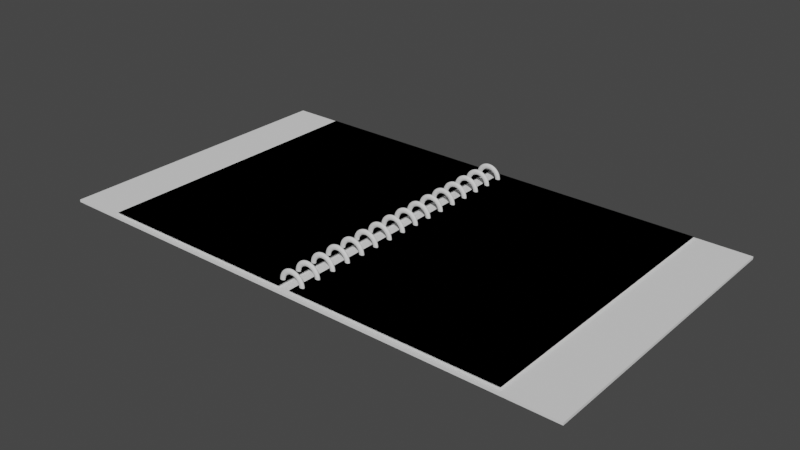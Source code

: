 # Source: Book.blend  (saved by Blender 3.1.7; exported with 4.5.12 LTS)
import bpy
from mathutils import Matrix  # noqa: F401  (used for matrix-valued properties, if any)

bpy.ops.wm.read_factory_settings(use_empty=True)
scene = bpy.context.scene
scene.name = 'Scene'

# ---- collections
col_collection = bpy.data.collections.new('Collection'); scene.collection.children.link(col_collection)

# ---- world
world_world = bpy.data.worlds.new('World'); scene.world = world_world
world_world.use_nodes = True; world_world.node_tree.nodes.clear()
_N = world_world.node_tree.nodes; _L = world_world.node_tree.links
n0 = _N.new('ShaderNodeOutputWorld'); n0.name = 'World Output'; n0.location = (300, 300)
n1 = _N.new('ShaderNodeBackground'); n1.name = 'Background'; n1.location = (10, 300)
n1.inputs[0].default_value = (0.05088, 0.05088, 0.05088, 1.0)
_L.new(n1.outputs[0], n0.inputs[0])
n0.is_active_output = True
world_world.color = (0.05088, 0.05088, 0.05088)
world_world.use_sun_shadow = False
world_world.sun_shadow_jitter_overblur = 0.0

# ---- meshes
me_plane = bpy.data.meshes.new('Plane')
me_plane.from_pydata([(-0.158, -0.1485, 0.001026), (0.1047, -0.1485, 0.001026), (-0.158, 0.1485, 0.001026), (0.1047, 0.1485, 0.001026)], [], [(0, 1, 3, 2)])
_uv = me_plane.uv_layers.new(name='UVMap')
_uv.uv.foreach_set('vector', [0.0, 0.0, 0.5, 0.0, 0.5, 1.0, 0.0, 1.0])
me_plane.use_remesh_fix_poles = True
me_plane.use_remesh_preserve_attributes = False
me_plane.update()
me_torus = bpy.data.meshes.new('Torus')
me_torus.from_pydata([(0.01474, -4.003e-08, -1.265e-10), (0.01418, -0.001133, -1.726e-10), (0.01271, -0.001834, -1.726e-10), (0.01088, -0.001834, -1.726e-10), (0.009409, -0.001133, -1.726e-10), (0.008846, -4.003e-08, -1.265e-10), (0.009409, 0.001133, 4.573e-12), (0.01088, 0.001834, 4.573e-12), (0.01271, 0.001834, 4.573e-12), (0.01418, 0.001133, 4.573e-12), (0.01193, -4.045e-08, 0.008666), (0.01147, -0.001133, 0.008335), (0.01028, -0.001834, 0.007468), (0.008805, -0.001834, 0.006397), (0.007612, -0.001133, 0.005531), (0.007157, -4.022e-08, 0.0052), (0.007612, 0.001133, 0.005531), (0.008805, 0.001834, 0.006397), (0.01028, 0.001834, 0.007468), (0.01147, 0.001133, 0.008335), (0.004556, -4.045e-08, 0.01402), (0.004382, -0.001133, 0.01349), (0.003926, -0.001834, 0.01208), (0.003363, -0.001834, 0.01035), (0.002908, -0.001133, 0.008949), (0.002734, -4.045e-08, 0.008413), (0.002908, 0.001133, 0.008949), (0.003363, 0.001834, 0.01035), (0.003926, 0.001834, 0.01208), (0.004382, 0.001133, 0.01349), (-0.004556, -4.045e-08, 0.01402), (-0.004382, -0.001133, 0.01349), (-0.003926, -0.001834, 0.01208), (-0.003363, -0.001834, 0.01035), (-0.002908, -0.001133, 0.008949), (-0.002734, -4.045e-08, 0.008413), (-0.002908, 0.001133, 0.008949), (-0.003363, 0.001834, 0.01035), (-0.003926, 0.001834, 0.01208), (-0.004382, 0.001133, 0.01349), (-0.01193, -4.045e-08, 0.008666), (-0.01147, -0.001133, 0.008335), (-0.01028, -0.001834, 0.007468), (-0.008805, -0.001834, 0.006397), (-0.007612, -0.001133, 0.005531), (-0.007157, -4.022e-08, 0.0052), (-0.007612, 0.001133, 0.005531), (-0.008805, 0.001834, 0.006397), (-0.01028, 0.001834, 0.007468), (-0.01147, 0.001133, 0.008335), (-0.01474, -4.003e-08, 1.162e-09), (-0.01418, -0.001133, 1.068e-09), (-0.01271, -0.001834, 8.905e-10), (-0.01088, -0.001834, 7.133e-10), (-0.009409, -0.001133, 5.361e-10), (-0.008846, -4.003e-08, 6.468e-10), (-0.009409, 0.001133, 7.133e-10), (-0.01088, 0.001834, 8.905e-10), (-0.01271, 0.001834, 1.068e-09), (-0.01418, 0.001133, 1.245e-09), (-0.01193, -3.999e-08, -0.008666), (-0.01147, -0.001133, -0.008335), (-0.01028, -0.001834, -0.007468), (-0.008805, -0.001834, -0.006397), (-0.007612, -0.001133, -0.005531), (-0.007157, -3.999e-08, -0.0052), (-0.007612, 0.001133, -0.005531), (-0.008805, 0.001834, -0.006397), (-0.01028, 0.001834, -0.007468), (-0.01147, 0.001133, -0.008335), (-0.004556, -3.952e-08, -0.01402), (-0.004382, -0.001133, -0.01349), (-0.003926, -0.001834, -0.01208), (-0.003363, -0.001834, -0.01035), (-0.002908, -0.001133, -0.008949), (-0.002734, -3.999e-08, -0.008413), (-0.002908, 0.001133, -0.008949), (-0.003363, 0.001834, -0.01035), (-0.003926, 0.001834, -0.01208), (-0.004382, 0.001133, -0.01349), (0.004556, -3.952e-08, -0.01402), (0.004382, -0.001133, -0.01349), (0.003926, -0.001834, -0.01208), (0.003363, -0.001834, -0.01035), (0.002908, -0.001133, -0.008949), (0.002734, -3.999e-08, -0.008413), (0.002908, 0.001133, -0.008949), (0.003363, 0.001834, -0.01035), (0.003926, 0.001834, -0.01208), (0.004382, 0.001133, -0.01349), (0.01193, -3.999e-08, -0.008666), (0.01147, -0.001133, -0.008335), (0.01028, -0.001834, -0.007468), (0.008805, -0.001834, -0.006397), (0.007612, -0.001133, -0.005531), (0.007157, -3.999e-08, -0.0052), (0.007612, 0.001133, -0.005531), (0.008805, 0.001834, -0.006397), (0.01028, 0.001834, -0.007468), (0.01147, 0.001133, -0.008335)], [], [(0, 10, 11, 1), (1, 11, 12, 2), (2, 12, 13, 3), (3, 13, 14, 4), (4, 14, 15, 5), (5, 15, 16, 6), (6, 16, 17, 7), (7, 17, 18, 8), (8, 18, 19, 9), (9, 19, 10, 0), (10, 20, 21, 11), (11, 21, 22, 12), (12, 22, 23, 13), (13, 23, 24, 14), (14, 24, 25, 15), (15, 25, 26, 16), (16, 26, 27, 17), (17, 27, 28, 18), (18, 28, 29, 19), (19, 29, 20, 10), (20, 30, 31, 21), (21, 31, 32, 22), (22, 32, 33, 23), (23, 33, 34, 24), (24, 34, 35, 25), (25, 35, 36, 26), (26, 36, 37, 27), (27, 37, 38, 28), (28, 38, 39, 29), (29, 39, 30, 20), (30, 40, 41, 31), (31, 41, 42, 32), (32, 42, 43, 33), (33, 43, 44, 34), (34, 44, 45, 35), (35, 45, 46, 36), (36, 46, 47, 37), (37, 47, 48, 38), (38, 48, 49, 39), (39, 49, 40, 30), (40, 50, 51, 41), (41, 51, 52, 42), (42, 52, 53, 43), (43, 53, 54, 44), (44, 54, 55, 45), (45, 55, 56, 46), (46, 56, 57, 47), (47, 57, 58, 48), (48, 58, 59, 49), (49, 59, 50, 40), (50, 60, 61, 51), (51, 61, 62, 52), (52, 62, 63, 53), (53, 63, 64, 54), (54, 64, 65, 55), (55, 65, 66, 56), (56, 66, 67, 57), (57, 67, 68, 58), (58, 68, 69, 59), (59, 69, 60, 50), (60, 70, 71, 61), (61, 71, 72, 62), (62, 72, 73, 63), (63, 73, 74, 64), (64, 74, 75, 65), (65, 75, 76, 66), (66, 76, 77, 67), (67, 77, 78, 68), (68, 78, 79, 69), (69, 79, 70, 60), (70, 80, 81, 71), (71, 81, 82, 72), (72, 82, 83, 73), (73, 83, 84, 74), (74, 84, 85, 75), (75, 85, 86, 76), (76, 86, 87, 77), (77, 87, 88, 78), (78, 88, 89, 79), (79, 89, 80, 70), (80, 90, 91, 81), (81, 91, 92, 82), (82, 92, 93, 83), (83, 93, 94, 84), (84, 94, 95, 85), (85, 95, 96, 86), (86, 96, 97, 87), (87, 97, 98, 88), (88, 98, 99, 89), (89, 99, 90, 80), (90, 0, 1, 91), (91, 1, 2, 92), (92, 2, 3, 93), (93, 3, 4, 94), (94, 4, 5, 95), (95, 5, 6, 96), (96, 6, 7, 97), (97, 7, 8, 98), (98, 8, 9, 99), (99, 9, 0, 90)])
me_torus.polygons.foreach_set('use_smooth', [True] * 100)
_uv = me_torus.uv_layers.new(name='UVMap')
_uv.uv.foreach_set('vector', [0.6, 0.6, 0.7, 0.6, 0.7, 0.7, 0.6, 0.7, 0.6, 0.7, 0.7, 0.7, 0.7, 0.8, 0.6, 0.8, 0.6, 0.8, 0.7, 0.8, 0.7, 0.9, 0.6, 0.9, 0.6, 0.9, 0.7, 0.9, 0.7, 1.0, 0.6, 1.0, 0.6, -1.11e-16, 0.7, -1.11e-16, 0.7, 0.1, 0.6, 0.1, 0.6, 0.1, 0.7, 0.1, 0.7, 0.2, 0.6, 0.2, 0.6, 0.2, 0.7, 0.2, 0.7, 0.3, 0.6, 0.3, 0.6, 0.3, 0.7, 0.3, 0.7, 0.4, 0.6, 0.4, 0.6, 0.4, 0.7, 0.4, 0.7, 0.5, 0.6, 0.5, 0.6, 0.5, 0.7, 0.5, 0.7, 0.6, 0.6, 0.6, 0.7, 0.6, 0.8, 0.6, 0.8, 0.7, 0.7, 0.7, 0.7, 0.7, 0.8, 0.7, 0.8, 0.8, 0.7, 0.8, 0.7, 0.8, 0.8, 0.8, 0.8, 0.9, 0.7, 0.9, 0.7, 0.9, 0.8, 0.9, 0.8, 1.0, 0.7, 1.0, 0.7, -1.11e-16, 0.8, -1.11e-16, 0.8, 0.1, 0.7, 0.1, 0.7, 0.1, 0.8, 0.1, 0.8, 0.2, 0.7, 0.2, 0.7, 0.2, 0.8, 0.2, 0.8, 0.3, 0.7, 0.3, 0.7, 0.3, 0.8, 0.3, 0.8, 0.4, 0.7, 0.4, 0.7, 0.4, 0.8, 0.4, 0.8, 0.5, 0.7, 0.5, 0.7, 0.5, 0.8, 0.5, 0.8, 0.6, 0.7, 0.6, 0.8, 0.6, 0.9, 0.6, 0.9, 0.7, 0.8, 0.7, 0.8, 0.7, 0.9, 0.7, 0.9, 0.8, 0.8, 0.8, 0.8, 0.8, 0.9, 0.8, 0.9, 0.9, 0.8, 0.9, 0.8, 0.9, 0.9, 0.9, 0.9, 1.0, 0.8, 1.0, 0.8, -1.11e-16, 0.9, -1.11e-16, 0.9, 0.1, 0.8, 0.1, 0.8, 0.1, 0.9, 0.1, 0.9, 0.2, 0.8, 0.2, 0.8, 0.2, 0.9, 0.2, 0.9, 0.3, 0.8, 0.3, 0.8, 0.3, 0.9, 0.3, 0.9, 0.4, 0.8, 0.4, 0.8, 0.4, 0.9, 0.4, 0.9, 0.5, 0.8, 0.5, 0.8, 0.5, 0.9, 0.5, 0.9, 0.6, 0.8, 0.6, 0.9, 0.6, 1.0, 0.6, 1.0, 0.7, 0.9, 0.7, 0.9, 0.7, 1.0, 0.7, 1.0, 0.8, 0.9, 0.8, 0.9, 0.8, 1.0, 0.8, 1.0, 0.9, 0.9, 0.9, 0.9, 0.9, 1.0, 0.9, 1.0, 1.0, 0.9, 1.0, 0.9, -1.11e-16, 1.0, -1.11e-16, 1.0, 0.1, 0.9, 0.1, 0.9, 0.1, 1.0, 0.1, 1.0, 0.2, 0.9, 0.2, 0.9, 0.2, 1.0, 0.2, 1.0, 0.3, 0.9, 0.3, 0.9, 0.3, 1.0, 0.3, 1.0, 0.4, 0.9, 0.4, 0.9, 0.4, 1.0, 0.4, 1.0, 0.5, 0.9, 0.5, 0.9, 0.5, 1.0, 0.5, 1.0, 0.6, 0.9, 0.6, -1.11e-16, 0.6, 0.1, 0.6, 0.1, 0.7, -1.11e-16, 0.7, -1.11e-16, 0.7, 0.1, 0.7, 0.1, 0.8, -1.11e-16, 0.8, -1.11e-16, 0.8, 0.1, 0.8, 0.1, 0.9, -1.11e-16, 0.9, -1.11e-16, 0.9, 0.1, 0.9, 0.1, 1.0, -1.11e-16, 1.0, -1.11e-16, -1.11e-16, 0.1, -1.11e-16, 0.1, 0.1, -1.11e-16, 0.1, -1.11e-16, 0.1, 0.1, 0.1, 0.1, 0.2, -1.11e-16, 0.2, -1.11e-16, 0.2, 0.1, 0.2, 0.1, 0.3, -1.11e-16, 0.3, -1.11e-16, 0.3, 0.1, 0.3, 0.1, 0.4, -1.11e-16, 0.4, -1.11e-16, 0.4, 0.1, 0.4, 0.1, 0.5, -1.11e-16, 0.5, -1.11e-16, 0.5, 0.1, 0.5, 0.1, 0.6, -1.11e-16, 0.6, 0.1, 0.6, 0.2, 0.6, 0.2, 0.7, 0.1, 0.7, 0.1, 0.7, 0.2, 0.7, 0.2, 0.8, 0.1, 0.8, 0.1, 0.8, 0.2, 0.8, 0.2, 0.9, 0.1, 0.9, 0.1, 0.9, 0.2, 0.9, 0.2, 1.0, 0.1, 1.0, 0.1, -1.11e-16, 0.2, -1.11e-16, 0.2, 0.1, 0.1, 0.1, 0.1, 0.1, 0.2, 0.1, 0.2, 0.2, 0.1, 0.2, 0.1, 0.2, 0.2, 0.2, 0.2, 0.3, 0.1, 0.3, 0.1, 0.3, 0.2, 0.3, 0.2, 0.4, 0.1, 0.4, 0.1, 0.4, 0.2, 0.4, 0.2, 0.5, 0.1, 0.5, 0.1, 0.5, 0.2, 0.5, 0.2, 0.6, 0.1, 0.6, 0.2, 0.6, 0.3, 0.6, 0.3, 0.7, 0.2, 0.7, 0.2, 0.7, 0.3, 0.7, 0.3, 0.8, 0.2, 0.8, 0.2, 0.8, 0.3, 0.8, 0.3, 0.9, 0.2, 0.9, 0.2, 0.9, 0.3, 0.9, 0.3, 1.0, 0.2, 1.0, 0.2, -1.11e-16, 0.3, -1.11e-16, 0.3, 0.1, 0.2, 0.1, 0.2, 0.1, 0.3, 0.1, 0.3, 0.2, 0.2, 0.2, 0.2, 0.2, 0.3, 0.2, 0.3, 0.3, 0.2, 0.3, 0.2, 0.3, 0.3, 0.3, 0.3, 0.4, 0.2, 0.4, 0.2, 0.4, 0.3, 0.4, 0.3, 0.5, 0.2, 0.5, 0.2, 0.5, 0.3, 0.5, 0.3, 0.6, 0.2, 0.6, 0.3, 0.6, 0.4, 0.6, 0.4, 0.7, 0.3, 0.7, 0.3, 0.7, 0.4, 0.7, 0.4, 0.8, 0.3, 0.8, 0.3, 0.8, 0.4, 0.8, 0.4, 0.9, 0.3, 0.9, 0.3, 0.9, 0.4, 0.9, 0.4, 1.0, 0.3, 1.0, 0.3, -1.11e-16, 0.4, -1.11e-16, 0.4, 0.1, 0.3, 0.1, 0.3, 0.1, 0.4, 0.1, 0.4, 0.2, 0.3, 0.2, 0.3, 0.2, 0.4, 0.2, 0.4, 0.3, 0.3, 0.3, 0.3, 0.3, 0.4, 0.3, 0.4, 0.4, 0.3, 0.4, 0.3, 0.4, 0.4, 0.4, 0.4, 0.5, 0.3, 0.5, 0.3, 0.5, 0.4, 0.5, 0.4, 0.6, 0.3, 0.6, 0.4, 0.6, 0.5, 0.6, 0.5, 0.7, 0.4, 0.7, 0.4, 0.7, 0.5, 0.7, 0.5, 0.8, 0.4, 0.8, 0.4, 0.8, 0.5, 0.8, 0.5, 0.9, 0.4, 0.9, 0.4, 0.9, 0.5, 0.9, 0.5, 1.0, 0.4, 1.0, 0.4, -1.11e-16, 0.5, -1.11e-16, 0.5, 0.1, 0.4, 0.1, 0.4, 0.1, 0.5, 0.1, 0.5, 0.2, 0.4, 0.2, 0.4, 0.2, 0.5, 0.2, 0.5, 0.3, 0.4, 0.3, 0.4, 0.3, 0.5, 0.3, 0.5, 0.4, 0.4, 0.4, 0.4, 0.4, 0.5, 0.4, 0.5, 0.5, 0.4, 0.5, 0.4, 0.5, 0.5, 0.5, 0.5, 0.6, 0.4, 0.6, 0.5, 0.6, 0.6, 0.6, 0.6, 0.7, 0.5, 0.7, 0.5, 0.7, 0.6, 0.7, 0.6, 0.8, 0.5, 0.8, 0.5, 0.8, 0.6, 0.8, 0.6, 0.9, 0.5, 0.9, 0.5, 0.9, 0.6, 0.9, 0.6, 1.0, 0.5, 1.0, 0.5, -1.11e-16, 0.6, -1.11e-16, 0.6, 0.1, 0.5, 0.1, 0.5, 0.1, 0.6, 0.1, 0.6, 0.2, 0.5, 0.2, 0.5, 0.2, 0.6, 0.2, 0.6, 0.3, 0.5, 0.3, 0.5, 0.3, 0.6, 0.3, 0.6, 0.4, 0.5, 0.4, 0.5, 0.4, 0.6, 0.4, 0.6, 0.5, 0.5, 0.5, 0.5, 0.5, 0.6, 0.5, 0.6, 0.6, 0.5, 0.6])
me_torus.use_remesh_fix_poles = True
me_torus.use_remesh_preserve_attributes = False
me_torus.update()
me_plane_002 = bpy.data.meshes.new('Plane.002')
me_plane_002.from_pydata([(-0.163, -0.1518, 0.001244), (0.1073, -0.1518, 0.001244), (-0.163, 0.1518, 0.001244), (0.1073, 0.1518, 0.001244), (-0.163, -0.1518, -0.001244), (0.1073, -0.1518, -0.001244), (-0.163, 0.1518, -0.001244), (0.1073, 0.1518, -0.001244)], [], [(0, 1, 3, 2), (4, 6, 7, 5), (3, 7, 6, 2), (0, 4, 5, 1), (1, 5, 7, 3), (2, 6, 4, 0)])
_uv = me_plane_002.uv_layers.new(name='UVMap')
_uv.uv.foreach_set('vector', [0.0, 0.0, 1.0, 0.0, 1.0, 1.0, 0.0, 1.0, 0.0, 0.0, 0.0, 1.0, 1.0, 1.0, 1.0, 0.0, 1.0, 1.0, 1.0, 1.0, 0.0, 1.0, 0.0, 1.0, 0.0, 0.0, 0.0, 0.0, 1.0, 0.0, 1.0, 0.0, 1.0, 0.0, 1.0, 0.0, 1.0, 1.0, 1.0, 1.0, 0.0, 1.0, 0.0, 1.0, 0.0, 0.0, 0.0, 0.0])
me_plane_002.use_remesh_fix_poles = True
me_plane_002.use_remesh_preserve_attributes = False
me_plane_002.update()
me_plane_003 = bpy.data.meshes.new('Plane.003')
me_plane_003.from_pydata([(-0.158, -0.1485, 0.001026), (0.1048, -0.1485, 0.001026), (-0.158, 0.1485, 0.001026), (0.1048, 0.1485, 0.001026)], [], [(0, 1, 3, 2)])
_uv = me_plane_003.uv_layers.new(name='UVMap')
_uv.uv.foreach_set('vector', [1.0, 1.0, 0.5, 1.0, 0.5, 5.96e-08, 1.0, 5.96e-08])
_ca = me_plane_003.color_attributes.new('Col', 'BYTE_COLOR', 'CORNER')
_ca.data.foreach_set('color', [1.0, 1.0, 1.0, 1.0, 1.0, 1.0, 1.0, 1.0, 1.0, 1.0, 1.0, 1.0, 1.0, 1.0, 1.0, 1.0])
me_plane_003.use_remesh_fix_poles = True
me_plane_003.use_remesh_preserve_attributes = False
me_plane_003.update()
me_plane_004 = bpy.data.meshes.new('Plane.004')
me_plane_004.from_pydata([(-0.1073, -0.1518, 0.001244), (0.163, -0.1518, 0.001244), (-0.1073, 0.1518, 0.001244), (0.163, 0.1518, 0.001244), (-0.1073, -0.1518, -0.001244), (0.163, -0.1518, -0.001244), (-0.1073, 0.1518, -0.001244), (0.163, 0.1518, -0.001244)], [], [(0, 1, 3, 2), (4, 6, 7, 5), (3, 7, 6, 2), (0, 4, 5, 1), (1, 5, 7, 3), (2, 6, 4, 0)])
_uv = me_plane_004.uv_layers.new(name='UVMap')
_uv.uv.foreach_set('vector', [0.0, 0.0, 1.0, 0.0, 1.0, 1.0, 0.0, 1.0, 0.0, 0.0, 0.0, 1.0, 1.0, 1.0, 1.0, 0.0, 1.0, 1.0, 1.0, 1.0, 0.0, 1.0, 0.0, 1.0, 0.0, 0.0, 0.0, 0.0, 1.0, 0.0, 1.0, 0.0, 1.0, 0.0, 1.0, 0.0, 1.0, 1.0, 1.0, 1.0, 0.0, 1.0, 0.0, 1.0, 0.0, 0.0, 0.0, 0.0])
me_plane_004.use_remesh_fix_poles = True
me_plane_004.use_remesh_preserve_attributes = False
me_plane_004.update()
me_plane_001 = bpy.data.meshes.new('Plane.001')
me_plane_001.from_pydata([(-0.158, -0.1485, 0.001026), (0.1048, -0.1485, 0.001026), (-0.158, 0.1485, 0.001026), (0.1048, 0.1485, 0.001026), (-0.158, 0.1485, 0.0009417), (-0.158, -0.1485, 0.0009417), (0.1048, -0.1485, 0.0009421), (0.1048, 0.1485, 0.0009421)], [], [(0, 1, 3, 2), (5, 4, 7, 6), (3, 7, 4, 2), (0, 5, 6, 1), (1, 6, 7, 3), (2, 4, 5, 0)])
_uv = me_plane_001.uv_layers.new(name='UVMap')
_uv.uv.foreach_set('vector', [1.0, 1.0, 0.5, 1.0, 0.5, 0.0, 1.0, 0.0, 5.96e-08, 1.0, 0.0, 0.0, 0.5, 0.0, 0.5, 1.0, 0.0, -1.49e-08, 0.0, -1.49e-08, 0.0, -1.49e-08, 0.0, -1.49e-08, 0.0, -1.49e-08, 0.0, -1.49e-08, 0.0, -1.49e-08, 0.0, -1.49e-08, 0.0, -1.49e-08, 0.0, -1.49e-08, 0.0, -1.49e-08, 0.0, -1.49e-08, 0.0, -1.49e-08, 0.0, -1.49e-08, 0.0, -1.49e-08, 0.0, -1.49e-08])
_ca = me_plane_001.color_attributes.new('Col', 'BYTE_COLOR', 'CORNER')
_ca.data.foreach_set('color', [1.0, 1.0, 1.0, 1.0, 1.0, 1.0, 1.0, 1.0, 1.0, 1.0, 1.0, 1.0, 1.0, 1.0, 1.0, 1.0, 1.0, 1.0, 1.0, 1.0, 1.0, 1.0, 1.0, 1.0, 1.0, 1.0, 1.0, 1.0, 1.0, 1.0, 1.0, 1.0, 1.0, 1.0, 1.0, 1.0, 1.0, 1.0, 1.0, 1.0, 1.0, 1.0, 1.0, 1.0, 1.0, 1.0, 1.0, 1.0, 1.0, 1.0, 1.0, 1.0, 1.0, 1.0, 1.0, 1.0, 1.0, 1.0, 1.0, 1.0, 1.0, 1.0, 1.0, 1.0, 1.0, 1.0, 1.0, 1.0, 1.0, 1.0, 1.0, 1.0, 1.0, 1.0, 1.0, 1.0, 1.0, 1.0, 1.0, 1.0, 1.0, 1.0, 1.0, 1.0, 1.0, 1.0, 1.0, 1.0, 1.0, 1.0, 1.0, 1.0, 1.0, 1.0, 1.0, 1.0])
me_plane_001.use_remesh_fix_poles = True
me_plane_001.use_remesh_preserve_attributes = False
me_plane_001.update()
me_plane_005 = bpy.data.meshes.new('Plane.005')
me_plane_005.from_pydata([(-0.158, -0.1485, 0.001026), (0.1047, -0.1485, 0.001026), (-0.158, 0.1485, 0.001026), (0.1047, 0.1485, 0.001026), (-0.158, 0.1485, 0.0009421), (-0.158, -0.1485, 0.0009421), (0.1047, -0.1485, 0.0009421), (0.1047, 0.1485, 0.0009421)], [], [(0, 1, 3, 2), (5, 4, 7, 6), (3, 7, 4, 2), (0, 5, 6, 1), (1, 6, 7, 3), (2, 4, 5, 0)])
_uv = me_plane_005.uv_layers.new(name='UVMap')
_uv.uv.foreach_set('vector', [0.0, 0.0, 0.5, 0.0, 0.5, 1.0, 0.0, 1.0, 1.0, 0.0, 1.0, 1.0, 0.5, 1.0, 0.5, 0.0, 5.96e-08, 1.49e-08, 5.96e-08, 1.49e-08, 5.96e-08, 1.49e-08, 5.96e-08, 2.98e-08, 5.96e-08, 1.49e-08, 5.96e-08, 1.49e-08, 5.96e-08, 1.49e-08, 5.96e-08, 1.49e-08, 5.96e-08, 1.49e-08, 5.96e-08, 1.49e-08, 5.96e-08, 1.49e-08, 5.96e-08, 1.49e-08, 5.96e-08, 2.98e-08, 5.96e-08, 1.49e-08, 5.96e-08, 1.49e-08, 5.96e-08, 1.49e-08])
me_plane_005.use_remesh_fix_poles = True
me_plane_005.use_remesh_preserve_attributes = False
me_plane_005.update()
arm_armature = bpy.data.armatures.new('Armature')  # bones are not reproduced

# ---- objects
ob_paper_open_left = bpy.data.objects.new('Paper_Open_Left', me_plane)
ob_torus = bpy.data.objects.new('Torus', me_torus)
ob_cover_left = bpy.data.objects.new('Cover_Left', me_plane_002)
ob_paper_open_right = bpy.data.objects.new('Paper_Open_Right', me_plane_003)
ob_cover_right = bpy.data.objects.new('Cover_Right', me_plane_004)
ob_armature = bpy.data.objects.new('Armature', arm_armature)
ob_paper_turn_right = bpy.data.objects.new('Paper_Turn_Right', me_plane_001)
ob_paper_turn_left = bpy.data.objects.new('Paper_Turn_Left', me_plane_005)

# ---- transforms, parenting, visibility, modifiers, constraints
ob_paper_open_left.parent = ob_armature
ob_paper_open_left.location = (-0.08975, 0.0, 0.002526)
ob_paper_open_left.scale = (0.7995, 1.0, 1.0)
_vg = ob_paper_open_left.vertex_groups.new(name='Bone.001')
for _i, _w in zip([0, 1, 2, 3], [0.6026, 0.5266, 0.8539, 0.9442]): _vg.add([_i], _w, 'REPLACE')
_vg = ob_paper_open_left.vertex_groups.new(name='Bone')
for _i, _w in zip([0, 1, 2, 3], [0.0, 0.004564, 0.0, 0.0]): _vg.add([_i], _w, 'REPLACE')
_m = ob_paper_open_left.modifiers.new('Armature', 'ARMATURE')
_m.object = ob_armature
ob_torus.parent = ob_armature
ob_torus.location = (0.0, -0.1381, 0.002959)
_vg = ob_torus.vertex_groups.new(name='Bone.001')
_vg.add([0, 1, 2, 3, 4, 5, 6, 7, 8, 9, 10, 11, 12, 13, 14, 15, 16, 17, 18, 19, 20, 21, 22, 23, 24, 25, 26, 27, 28, 29, 30, 31, 32, 33, 34, 35, 36, 37, 38, 39, 40, 41, 42, 43, 44, 45, 46, 47, 48, 49, 50, 51, 52, 53, 54, 55, 56, 57, 58, 59, 60, 61, 62, 63, 64, 65, 66, 67, 68, 69, 70, 71, 72, 73, 74, 75, 76, 77, 78, 79, 80, 81, 82, 83, 84, 85, 86, 87, 88, 89, 90, 91, 92, 93, 94, 95, 96, 97, 98, 99], 1.0, 'REPLACE')
_vg = ob_torus.vertex_groups.new(name='Bone')
for _i, _w in zip([0, 1, 2, 3, 4, 5, 6, 7, 8, 9, 10, 11, 12, 13, 14, 15, 16, 17, 18, 19, 20, 21, 22, 23, 24, 25, 26, 27, 28, 29, 30, 31, 32, 33, 34, 35, 36, 37, 38, 39, 40, 41, 42, 43, 44, 45, 46, 47, 48, 49, 50, 51, 52, 53, 54, 55, 56, 57, 58, 59, 60, 61, 62, 63, 64, 65, 66, 67, 68, 69, 70, 71, 72, 73, 74, 75, 76, 77, 78, 79, 80, 81, 82, 83, 84, 85, 86, 87, 88, 89, 90, 91, 92, 93, 94, 95, 96, 97, 98, 99], [0.0, 0.0, 0.0, 0.0, 0.0, 0.0, 0.0, 0.0, 0.0, 0.0, 0.0, 0.0, 0.0, 2.19e-05, 0.0, 0.0, 0.0, 0.0, 0.0, 0.0, 5.041e-06, 4.063e-05, 0.0006871, 0.0001015, 8.467e-07, 3.556e-08, 7.781e-06, 0.0008086, 2.53e-05, 0.005452, 0.0, 4.697e-07, 6.28e-05, 0.0002403, 0.0001679, 0.0007105, 9.82e-07, 9.034e-05, 0.001587, 0.0001705, 0.0, 0.0001951, 0.00241, 0.0, 0.0, 0.0, 0.0, 0.0, 0.0, 0.0, 0.0, 0.0006043, 0.000502, 0.0, 0.0, 0.0, 0.0, 0.0, 0.0, 0.0, 0.0, 0.0, 0.0, 0.0, 0.0, 0.0, 0.0, 0.0, 0.0, 0.0, 0.0, 0.0, 0.0, 0.0, 0.0, 0.0, 0.0, 0.0, 0.0, 0.0, 0.0, 0.0, 0.0, 0.0, 0.0, 0.0, 0.0, 0.0, 0.0, 0.0, 0.0, 0.0, 0.0, 0.0, 0.0, 0.0, 0.0, 0.0, 0.0, 0.0]): _vg.add([_i], _w, 'REPLACE')
_m = ob_torus.modifiers.new('Array', 'ARRAY')
_m.count = 16
_m.constant_offset_displace = (0.0, 0.01, 0.0)
_m.relative_offset_displace = (0.0, 5.0, 0.0)
_m = ob_torus.modifiers.new('Armature', 'ARMATURE')
_m.object = ob_armature
_m = ob_torus.modifiers.new('Subdivision', 'SUBSURF')
_m.levels = 2
ob_cover_left.parent = ob_armature
ob_cover_left.location = (-0.1073, 0.0, 0.0)
_vg = ob_cover_left.vertex_groups.new(name='Bone.001')
for _i, _w in zip([0, 1, 2, 3, 4, 5, 6, 7], [0.5866, 0.652, 0.926, 0.9882, 0.5862, 0.6096, 0.9259, 0.9878]): _vg.add([_i], _w, 'REPLACE')
_vg = ob_cover_left.vertex_groups.new(name='Bone')
for _i, _w in zip([0, 1, 2, 3, 4, 5, 6, 7], [0.0, 0.0, 0.0, 0.0, 0.0, 0.0, 0.0, 0.0]): _vg.add([_i], _w, 'REPLACE')
_m = ob_cover_left.modifiers.new('Armature', 'ARMATURE')
_m = ob_cover_left.modifiers.new('Armature.001', 'ARMATURE')
_m.object = ob_armature
ob_paper_open_right.parent = ob_armature
ob_paper_open_right.location = (0.08975, 0.0, 0.002526)
ob_paper_open_right.rotation_euler = (0.0, -0.0, 3.142)
ob_paper_open_right.scale = (0.799, 1.0, 1.0)
_vg = ob_paper_open_right.vertex_groups.new(name='Bone')
for _i, _w in zip([0, 1, 2, 3], [1.0, 1.0, 1.0, 0.9993]): _vg.add([_i], _w, 'REPLACE')
_vg = ob_paper_open_right.vertex_groups.new(name='Bone.001')
for _i, _w in zip([0, 1, 2, 3], [0.0, 0.0, 0.0, 0.0]): _vg.add([_i], _w, 'REPLACE')
_m = ob_paper_open_right.modifiers.new('Armature', 'ARMATURE')
_m.object = ob_armature
ob_cover_right.parent = ob_armature
ob_cover_right.location = (0.1073, 0.0, 0.0)
_vg = ob_cover_right.vertex_groups.new(name='Bone')
_vg.add([0, 1, 2, 3, 4, 5, 6, 7], 1.0, 'REPLACE')
_vg = ob_cover_right.vertex_groups.new(name='Bone.001')
for _i, _w in zip([0, 1, 2, 3, 4, 5, 6, 7], [0.0, 0.0, 0.0, 0.0, 0.0, 0.0, 0.0, 0.0]): _vg.add([_i], _w, 'REPLACE')
_m = ob_cover_right.modifiers.new('Armature', 'ARMATURE')
_m.object = ob_armature
ob_armature.location = (0.0, 0.0, 0.0)
ob_armature.scale = (0.7, 0.7, 0.7)
ob_armature.show_in_front = True
ob_paper_turn_right.parent = ob_armature
ob_paper_turn_right.location = (0.08975, 0.0, 0.002526)
ob_paper_turn_right.rotation_euler = (0.0, -0.0, 3.142)
ob_paper_turn_right.scale = (0.799, 1.0, 1.0)
_vg = ob_paper_turn_right.vertex_groups.new(name='Bone')
for _i, _w in zip([0, 1, 2, 3, 4, 5, 6, 7], [0.0, 0.0, 0.0, 0.0, 0.0, 0.0, 0.0, 0.0]): _vg.add([_i], _w, 'REPLACE')
_vg = ob_paper_turn_right.vertex_groups.new(name='Bone.001')
for _i, _w in zip([0, 1, 2, 3, 4, 5, 6, 7], [0.0, 0.0, 0.0, 0.0, 0.0, 0.0, 0.0, 0.0]): _vg.add([_i], _w, 'REPLACE')
_vg = ob_paper_turn_right.vertex_groups.new(name='Bone.002')
_vg.add([0, 1, 2, 3, 4, 5, 6, 7], 1.0, 'REPLACE')
_m = ob_paper_turn_right.modifiers.new('Armature', 'ARMATURE')
_m.object = ob_armature
ob_paper_turn_left.parent = ob_armature
ob_paper_turn_left.location = (-0.08975, 0.0, 0.002526)
ob_paper_turn_left.scale = (0.7995, 1.0, 1.0)
_vg = ob_paper_turn_left.vertex_groups.new(name='Bone.001')
for _i, _w in zip([0, 1, 2, 3, 4, 5, 6, 7], [0.0, 0.0, 0.0, 0.0, 0.0, 0.0, 0.0, 0.0]): _vg.add([_i], _w, 'REPLACE')
_vg = ob_paper_turn_left.vertex_groups.new(name='Bone')
for _i, _w in zip([0, 1, 2, 3, 4, 5, 6, 7], [0.0, 0.0, 0.0, 0.0, 0.0, 0.0, 0.0, 0.0]): _vg.add([_i], _w, 'REPLACE')
_vg = ob_paper_turn_left.vertex_groups.new(name='Bone.003')
_vg.add([0, 1, 2, 3, 4, 5, 6, 7], 1.0, 'REPLACE')
_m = ob_paper_turn_left.modifiers.new('Armature', 'ARMATURE')
_m.object = ob_armature

# ---- collection membership
col_collection.objects.link(ob_paper_open_left)
col_collection.objects.link(ob_torus)
col_collection.objects.link(ob_cover_left)
col_collection.objects.link(ob_paper_open_right)
col_collection.objects.link(ob_cover_right)
col_collection.objects.link(ob_armature)
col_collection.objects.link(ob_paper_turn_right)
col_collection.objects.link(ob_paper_turn_left)

# ---- scene / render settings (as saved in the file)
scene.frame_start = 1; scene.frame_end = 140; scene.frame_set(1)
scene.render.engine = 'BLENDER_EEVEE_NEXT'
scene.render.fps = 60
scene.cycles.sampling_pattern = 'TABULATED_SOBOL'
scene.cycles.use_light_tree = False
scene.view_settings.view_transform = 'Filmic'
bpy.context.view_layer.update()

# ---- added for rendering (the .blend has no active camera and no usable light): camera, sun
cam_auto = bpy.data.cameras.new('AutoCamera')
cam_auto.lens = 50.0
cam_auto.sensor_width = 36.0
cam_auto.clip_end = 1000.0
ob_auto_camera = bpy.data.objects.new('AutoCamera', cam_auto)
scene.collection.objects.link(ob_auto_camera)
ob_auto_camera.location = (0.402009, -0.482411, 0.323679)
ob_auto_camera.rotation_euler = (1.09748, -7.21219e-08, 0.694738)
scene.camera = ob_auto_camera
light_auto_sun = bpy.data.lights.new('AutoSun', 'SUN')
light_auto_sun.energy = 3.0
light_auto_sun.angle = 0.0523599
ob_auto_sun = bpy.data.objects.new('AutoSun', light_auto_sun)
scene.collection.objects.link(ob_auto_sun)
ob_auto_sun.rotation_euler = (0.872665, 0.174533, 0.523599)
bpy.context.view_layer.update()
